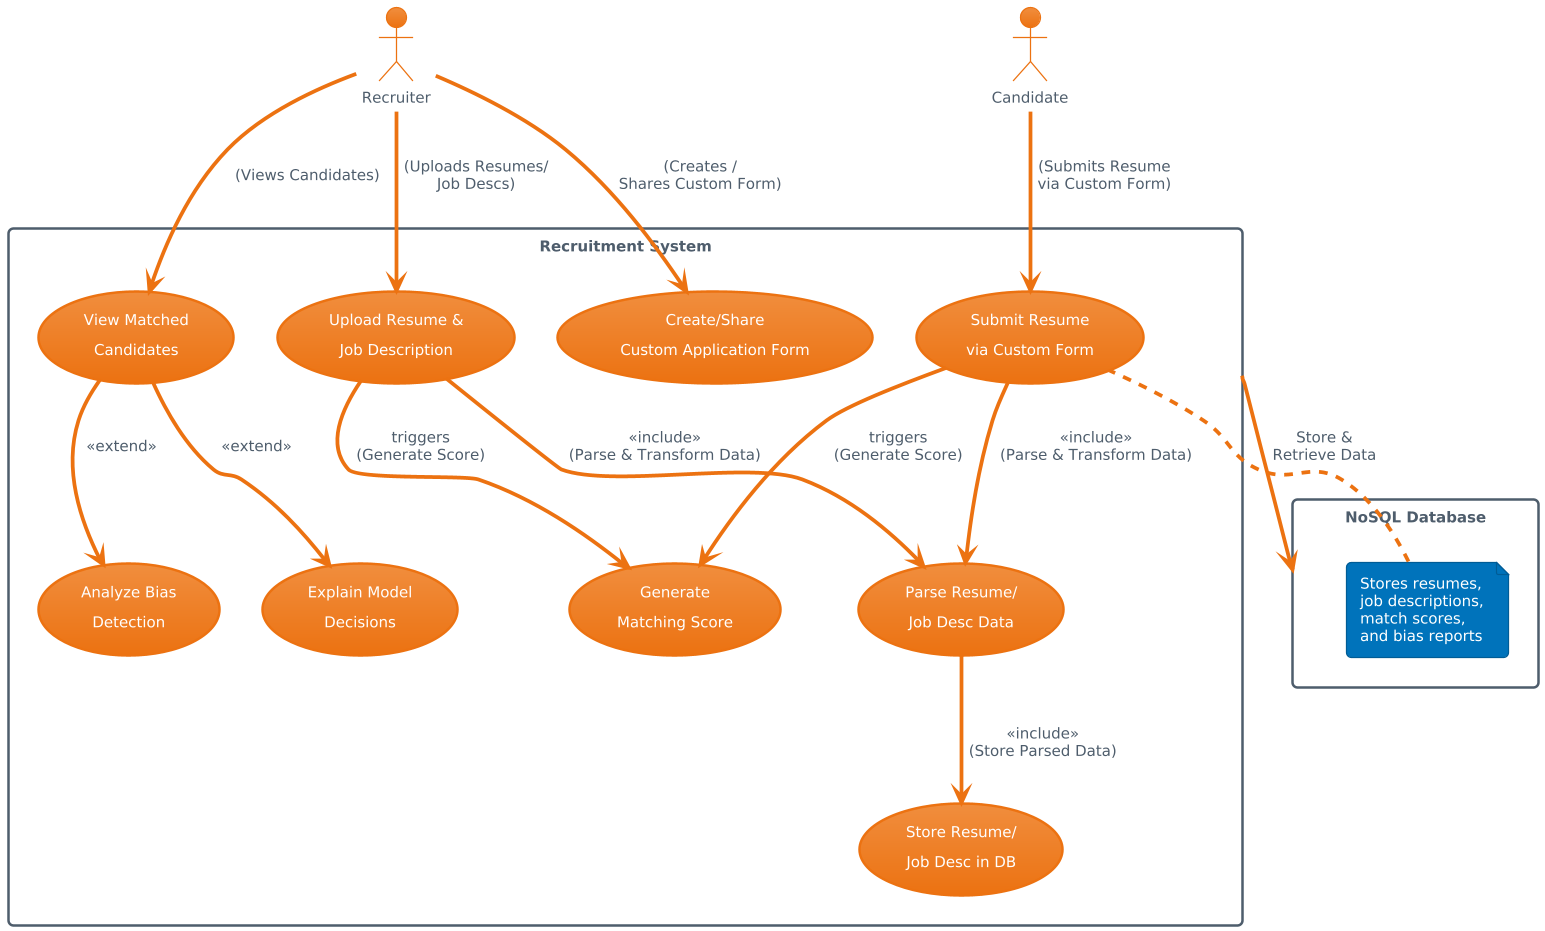

The diagram above was rendered by PlantUML. Its source (embedded in the PNG):
@startuml
!theme aws-orange
' Apply a Material-like outline theme

' Force a top-to-bottom layout for a cleaner vertical flow
top to bottom direction

' Increase overall scale slightly
scale 1.2

' Make rectangles (system boundary, DB) have rounded corners
skinparam rectangleStyle roundCorner

' Define primary actors
actor "Recruiter" as R
actor "Candidate" as C

' System boundary for all internal use cases
rectangle "Recruitment System" as RS {

    ' Use cases within the system
    usecase "Upload Resume &\nJob Description" as UC1
    usecase "Parse Resume/\nJob Desc Data" as UC2
    usecase "Store Resume/\nJob Desc in DB" as UC3
    usecase "Generate\nMatching Score" as UC4
    usecase "View Matched\nCandidates" as UC5
    usecase "Analyze Bias\nDetection" as UC6
    usecase "Explain Model\nDecisions" as UC7
    usecase "Create/Share\nCustom Application Form" as UC9
    usecase "Submit Resume\nvia Custom Form" as UC8

    ' Use case relationships
    UC1 --> UC2 : <<include>>\n(Parse & Transform Data)
    UC2 --> UC3 : <<include>>\n(Store Parsed Data)
    UC1 --> UC4 : triggers\n(Generate Score)
    
    UC8 --> UC2 : <<include>>\n(Parse & Transform Data)
    UC8 --> UC4 : triggers\n(Generate Score)

    ' "View Matched Candidates" optionally extended by bias detection and explanations
    UC5 --> UC6 : <<extend>>
    UC5 --> UC7 : <<extend>>
}

' Represent the NoSQL database as an external rectangle
rectangle "NoSQL Database" as DB {
  note top
    Stores resumes,
    job descriptions,
    match scores,
    and bias reports
  end note
}

' Connect actors to use cases
R --> UC1 : (Uploads Resumes/\nJob Descs)
R --> UC5 : (Views Candidates)
R --> UC9 : (Creates /\nShares Custom Form)

C --> UC8 : (Submits Resume\nvia Custom Form)

' Show data flow between the system and the external database
RS --> DB : Store &\nRetrieve Data
@enduml